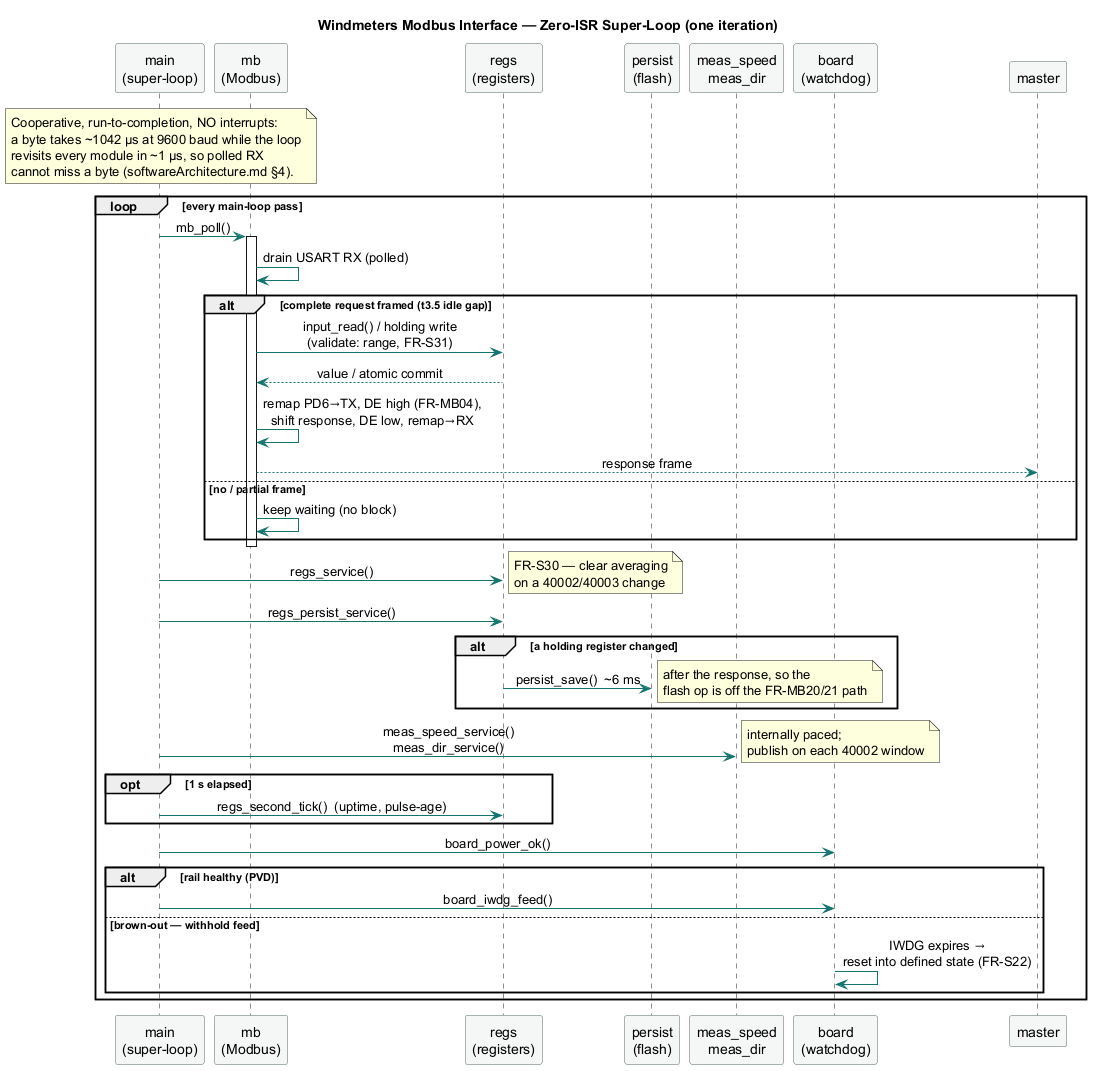

The diagram above was rendered by PlantUML. Its source (embedded in the PNG):
@startuml superloop_sequence
title Windmeters Modbus Interface — Zero-ISR Super-Loop (one iteration)

skinparam shadowing false
skinparam sequenceMessageAlign center
skinparam ParticipantBackgroundColor #F5F7F7
skinparam ParticipantBorderColor #5B6B6A
skinparam ArrowColor #14746F

participant "main\n(super-loop)" as main
participant "mb\n(Modbus)" as mb
participant "regs\n(registers)" as regs
participant "persist\n(flash)" as persist
participant "meas_speed\nmeas_dir" as meas
participant "board\n(watchdog)" as board

note over main
  Cooperative, run-to-completion, NO interrupts:
  a byte takes ~1042 µs at 9600 baud while the loop
  revisits every module in ~1 µs, so polled RX
  cannot miss a byte (softwareArchitecture.md §4).
end note

loop every main-loop pass
  main -> mb : mb_poll()
  activate mb
  mb -> mb : drain USART RX (polled)
  alt complete request framed (t3.5 idle gap)
    mb -> regs : input_read() / holding write\n(validate: range, FR-S31)
    regs --> mb : value / atomic commit
    mb -> mb : remap PD6→TX, DE high (FR-MB04),\nshift response, DE low, remap→RX
    mb --> master : response frame
  else no / partial frame
    mb -> mb : keep waiting (no block)
  end
  deactivate mb

  main -> regs : regs_service()
  note right : FR-S30 — clear averaging\non a 40002/40003 change

  main -> regs : regs_persist_service()
  alt a holding register changed
    regs -> persist : persist_save()  ~6 ms
    note right : after the response, so the\nflash op is off the FR-MB20/21 path
  end

  main -> meas : meas_speed_service()\nmeas_dir_service()
  note right : internally paced;\npublish on each 40002 window

  opt 1 s elapsed
    main -> regs : regs_second_tick()  (uptime, pulse-age)
  end

  main -> board : board_power_ok()
  alt rail healthy (PVD)
    main -> board : board_iwdg_feed()
  else brown-out — withhold feed
    board -> board : IWDG expires →\nreset into defined state (FR-S22)
  end
end
@enduml